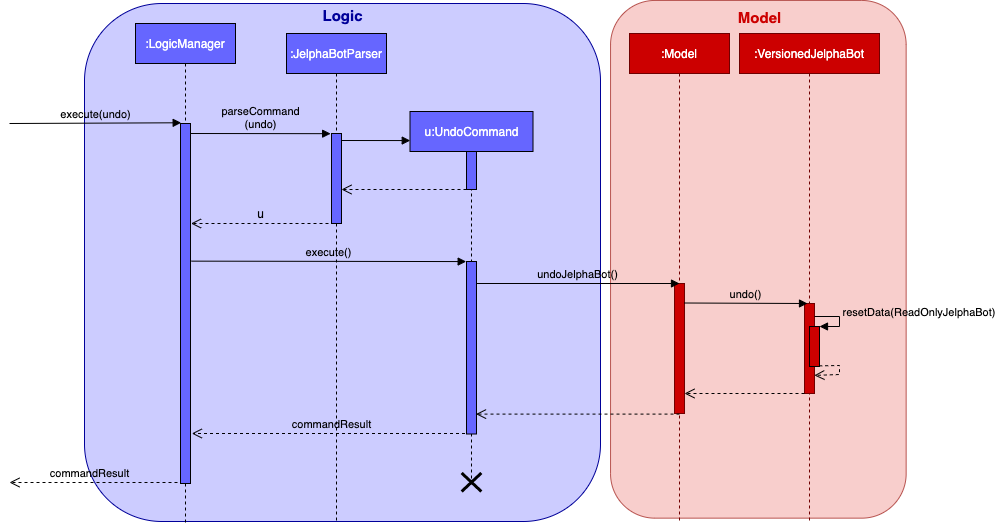

The diagram above was exported from draw.io. Its source (the exported page's mxGraphModel, read from the mxfile embedded in the PNG):
<mxGraphModel dx="1866" dy="963" grid="1" gridSize="10" guides="1" tooltips="1" connect="1" arrows="1" fold="1" page="1" pageScale="1" pageWidth="1100" pageHeight="850" background="#ffffff" math="0" shadow="0">
  <root>
    <mxCell id="0" />
    <mxCell id="1" parent="0" />
    <mxCell id="XIMg-hXaSXd9ASsC19z6-50" value="" style="rounded=1;whiteSpace=wrap;html=1;shadow=0;fillColor=#CCCCFF;strokeColor=#000099;" parent="1" vertex="1">
      <mxGeometry x="135" y="82" width="516" height="518" as="geometry" />
    </mxCell>
    <mxCell id="XIMg-hXaSXd9ASsC19z6-1" value="" style="rounded=1;whiteSpace=wrap;html=1;shadow=0;rotation=-90;fillColor=#f8cecc;strokeColor=#b85450;" parent="1" vertex="1">
      <mxGeometry x="550" y="190" width="517.7" height="295.6" as="geometry" />
    </mxCell>
    <mxCell id="XIMg-hXaSXd9ASsC19z6-18" value="execute(undo)" style="html=1;verticalAlign=bottom;endArrow=block;fillColor=#4D9900;entryX=0.067;entryY=-0.002;entryDx=0;entryDy=0;entryPerimeter=0;labelBackgroundColor=none;" parent="1" target="XIMg-hXaSXd9ASsC19z6-19" edge="1">
      <mxGeometry width="80" relative="1" as="geometry">
        <mxPoint x="60" y="202" as="sourcePoint" />
        <mxPoint x="219.5" y="202" as="targetPoint" />
      </mxGeometry>
    </mxCell>
    <mxCell id="XIMg-hXaSXd9ASsC19z6-43" value="commandResult" style="html=1;verticalAlign=bottom;endArrow=open;dashed=1;endSize=8;fillColor=#4D9900;labelBackgroundColor=none;" parent="1" edge="1">
      <mxGeometry relative="1" as="geometry">
        <mxPoint x="521.5" y="512" as="sourcePoint" />
        <mxPoint x="242.32352941176464" y="512" as="targetPoint" />
      </mxGeometry>
    </mxCell>
    <mxCell id="XIMg-hXaSXd9ASsC19z6-51" value="&lt;font color=&quot;#000099&quot; size=&quot;1&quot;&gt;&lt;b style=&quot;font-size: 15px&quot;&gt;Logic&lt;/b&gt;&lt;/font&gt;" style="text;html=1;align=center;verticalAlign=middle;resizable=0;points=[];autosize=1;" parent="1" vertex="1">
      <mxGeometry x="363" y="84" width="60" height="20" as="geometry" />
    </mxCell>
    <mxCell id="XIMg-hXaSXd9ASsC19z6-21" value="&lt;font color=&quot;#ffffff&quot;&gt;:JelphaBotParser&lt;/font&gt;" style="shape=umlLifeline;perimeter=lifelinePerimeter;whiteSpace=wrap;html=1;container=1;collapsible=0;recursiveResize=0;outlineConnect=0;shadow=0;fillColor=#6666FF;" parent="1" vertex="1">
      <mxGeometry x="337" y="112" width="100" height="488" as="geometry" />
    </mxCell>
    <mxCell id="XIMg-hXaSXd9ASsC19z6-26" value="" style="html=1;verticalAlign=bottom;endArrow=block;fillColor=#4D9900;entryX=0.002;entryY=0.079;entryDx=0;entryDy=0;entryPerimeter=0;" parent="XIMg-hXaSXd9ASsC19z6-21" target="XIMg-hXaSXd9ASsC19z6-25" edge="1">
      <mxGeometry width="80" relative="1" as="geometry">
        <mxPoint x="54" y="107" as="sourcePoint" />
        <mxPoint x="150" y="110" as="targetPoint" />
      </mxGeometry>
    </mxCell>
    <mxCell id="Jgb-Pqbh4HCpnUlxuzG9-2" value="" style="group" parent="XIMg-hXaSXd9ASsC19z6-21" vertex="1" connectable="0">
      <mxGeometry x="45" y="100" width="10" height="90" as="geometry" />
    </mxCell>
    <mxCell id="XIMg-hXaSXd9ASsC19z6-22" value="" style="html=1;points=[];perimeter=orthogonalPerimeter;shadow=0;fillColor=#6666FF;" parent="Jgb-Pqbh4HCpnUlxuzG9-2" vertex="1">
      <mxGeometry width="10" height="90" as="geometry" />
    </mxCell>
    <mxCell id="XIMg-hXaSXd9ASsC19z6-25" value="&lt;font color=&quot;#ffffff&quot;&gt;u:UndoCommand&lt;/font&gt;" style="shape=umlLifeline;perimeter=lifelinePerimeter;whiteSpace=wrap;html=1;container=1;collapsible=0;recursiveResize=0;outlineConnect=0;shadow=0;fillColor=#6666FF;" parent="1" vertex="1">
      <mxGeometry x="460.5" y="190" width="123" height="368" as="geometry" />
    </mxCell>
    <mxCell id="XIMg-hXaSXd9ASsC19z6-20" value="parseCommand&lt;br&gt;(undo)" style="html=1;verticalAlign=bottom;endArrow=block;fillColor=#4D9900;entryX=-0.086;entryY=0.002;entryDx=0;entryDy=0;entryPerimeter=0;labelBackgroundColor=none;" parent="1" target="XIMg-hXaSXd9ASsC19z6-22" edge="1">
      <mxGeometry width="80" relative="1" as="geometry">
        <mxPoint x="241" y="212" as="sourcePoint" />
        <mxPoint x="347" y="212" as="targetPoint" />
        <Array as="points" />
      </mxGeometry>
    </mxCell>
    <mxCell id="bfJtrRkvlipkshoRrTFM-21" value="" style="shape=umlDestroy;whiteSpace=wrap;html=1;strokeWidth=3;fillColor=#ffffff;" parent="1" vertex="1">
      <mxGeometry x="512.13" y="551.5" width="19.73" height="18.5" as="geometry" />
    </mxCell>
    <mxCell id="bfJtrRkvlipkshoRrTFM-26" value="" style="html=1;verticalAlign=bottom;endArrow=open;dashed=1;endSize=8;fillColor=#4D9900;labelBackgroundColor=none;" parent="1" edge="1">
      <mxGeometry relative="1" as="geometry">
        <mxPoint x="391" y="302" as="sourcePoint" />
        <mxPoint x="241.5" y="302" as="targetPoint" />
      </mxGeometry>
    </mxCell>
    <mxCell id="bfJtrRkvlipkshoRrTFM-27" value="u" style="text;html=1;align=center;verticalAlign=middle;resizable=0;points=[];labelBackgroundColor=none;" parent="bfJtrRkvlipkshoRrTFM-26" vertex="1" connectable="0">
      <mxGeometry x="0.0685" y="-1" relative="1" as="geometry">
        <mxPoint y="-9" as="offset" />
      </mxGeometry>
    </mxCell>
    <mxCell id="bfJtrRkvlipkshoRrTFM-28" value="execute()" style="html=1;verticalAlign=bottom;endArrow=block;fillColor=#4D9900;labelBackgroundColor=none;entryX=-0.032;entryY=0.412;entryDx=0;entryDy=0;entryPerimeter=0;" parent="1" edge="1">
      <mxGeometry width="80" relative="1" as="geometry">
        <mxPoint x="241.99999999999977" y="339.64" as="sourcePoint" />
        <mxPoint x="516.6800000000001" y="340.06999999999994" as="targetPoint" />
      </mxGeometry>
    </mxCell>
    <mxCell id="bfJtrRkvlipkshoRrTFM-41" value="commandResult" style="html=1;verticalAlign=bottom;endArrow=open;dashed=1;endSize=8;fillColor=#4D9900;labelBackgroundColor=none;" parent="1" edge="1">
      <mxGeometry x="0.0476" relative="1" as="geometry">
        <mxPoint x="228" y="561" as="sourcePoint" />
        <mxPoint x="60.003529411764646" y="561" as="targetPoint" />
        <mxPoint as="offset" />
      </mxGeometry>
    </mxCell>
    <mxCell id="CRFllINkAK9Av57KFuXg-1" value=":Model" style="shape=umlLifeline;perimeter=lifelinePerimeter;whiteSpace=wrap;html=1;container=1;collapsible=0;recursiveResize=0;outlineConnect=0;shadow=0;fillColor=#CC0000;strokeColor=#6F0000;fontColor=#ffffff;" parent="1" vertex="1">
      <mxGeometry x="680" y="112" width="100" height="488" as="geometry" />
    </mxCell>
    <mxCell id="CRFllINkAK9Av57KFuXg-2" value="" style="html=1;points=[];perimeter=orthogonalPerimeter;shadow=0;fillColor=#CC0000;strokeColor=#6F0000;fontColor=#ffffff;" parent="CRFllINkAK9Av57KFuXg-1" vertex="1">
      <mxGeometry x="45.01" y="250" width="10" height="130" as="geometry" />
    </mxCell>
    <mxCell id="CRFllINkAK9Av57KFuXg-4" value="" style="html=1;verticalAlign=bottom;endArrow=open;dashed=1;endSize=8;fillColor=#4D9900;" parent="1" edge="1">
      <mxGeometry relative="1" as="geometry">
        <mxPoint x="516.9999999999998" y="268" as="sourcePoint" />
        <mxPoint x="392" y="268" as="targetPoint" />
      </mxGeometry>
    </mxCell>
    <mxCell id="CRFllINkAK9Av57KFuXg-13" value="&lt;font style=&quot;font-size: 20px&quot; color=&quot;#cc0000&quot;&gt;&lt;b style=&quot;font-size: 15px&quot;&gt;Model&lt;/b&gt;&lt;/font&gt;" style="text;html=1;align=center;verticalAlign=middle;resizable=0;points=[];autosize=1;" parent="1" vertex="1">
      <mxGeometry x="780" y="85" width="60" height="20" as="geometry" />
    </mxCell>
    <mxCell id="XIMg-hXaSXd9ASsC19z6-17" value="&lt;font color=&quot;#ffffff&quot;&gt;:LogicManager&lt;/font&gt;" style="shape=umlLifeline;perimeter=lifelinePerimeter;whiteSpace=wrap;html=1;container=1;collapsible=0;recursiveResize=0;outlineConnect=0;shadow=0;fillColor=#6666FF;" parent="1" vertex="1">
      <mxGeometry x="186" y="102" width="100" height="500" as="geometry" />
    </mxCell>
    <mxCell id="XIMg-hXaSXd9ASsC19z6-19" value="" style="html=1;points=[];perimeter=orthogonalPerimeter;shadow=0;fillColor=#6666FF;" parent="1" vertex="1">
      <mxGeometry x="231" y="202" width="10" height="360" as="geometry" />
    </mxCell>
    <mxCell id="bfJtrRkvlipkshoRrTFM-16" value="" style="group" parent="1" vertex="1" connectable="0">
      <mxGeometry x="517" y="340" width="10" height="230" as="geometry" />
    </mxCell>
    <mxCell id="bfJtrRkvlipkshoRrTFM-15" value="" style="group" parent="bfJtrRkvlipkshoRrTFM-16" vertex="1" connectable="0">
      <mxGeometry width="10" height="172.5" as="geometry" />
    </mxCell>
    <mxCell id="XIMg-hXaSXd9ASsC19z6-32" value="&lt;span style=&quot;color: rgba(0 , 0 , 0 , 0) ; font-family: monospace ; font-size: 0px&quot;&gt;%3CmxGraphModel%3E%3Croot%3E%3CmxCell%20id%3D%220%22%2F%3E%3CmxCell%20id%3D%221%22%20parent%3D%220%22%2F%3E%3CmxCell%20id%3D%222%22%20value%3D%22%22%20style%3D%22shape%3DumlDestroy%3BwhiteSpace%3Dwrap%3Bhtml%3D1%3BstrokeWidth%3D3%3BfillColor%3D%23ffffff%3B%22%20vertex%3D%221%22%20parent%3D%221%22%3E%3CmxGeometry%20x%3D%22562%22%20y%3D%22420%22%20width%3D%2230%22%20height%3D%2230%22%20as%3D%22geometry%22%2F%3E%3C%2FmxCell%3E%3C%2Froot%3E%3C%2FmxGraphModel%3E&lt;/span&gt;" style="html=1;points=[];perimeter=orthogonalPerimeter;shadow=0;fillColor=#6666FF;" parent="bfJtrRkvlipkshoRrTFM-15" vertex="1">
      <mxGeometry width="10" height="172.5" as="geometry" />
    </mxCell>
    <mxCell id="XIMg-hXaSXd9ASsC19z6-27" value="" style="html=1;points=[];perimeter=orthogonalPerimeter;shadow=0;fillColor=#6666FF;" parent="1" vertex="1">
      <mxGeometry x="517" y="230" width="10" height="38" as="geometry" />
    </mxCell>
    <mxCell id="Jgb-Pqbh4HCpnUlxuzG9-5" value="undoJelphaBot()" style="html=1;verticalAlign=bottom;endArrow=block;fillColor=#4D9900;labelBackgroundColor=none;" parent="1" edge="1">
      <mxGeometry width="80" relative="1" as="geometry">
        <mxPoint x="527" y="362" as="sourcePoint" />
        <mxPoint x="730" y="362" as="targetPoint" />
      </mxGeometry>
    </mxCell>
    <mxCell id="Jgb-Pqbh4HCpnUlxuzG9-6" value="" style="html=1;verticalAlign=bottom;endArrow=open;dashed=1;endSize=8;fillColor=#4D9900;" parent="1" edge="1">
      <mxGeometry relative="1" as="geometry">
        <mxPoint x="729.9999999999998" y="492.6" as="sourcePoint" />
        <mxPoint x="526.5" y="492.5999999999999" as="targetPoint" />
      </mxGeometry>
    </mxCell>
    <mxCell id="Jgb-Pqbh4HCpnUlxuzG9-7" value=":VersionedJelphaBot" style="shape=umlLifeline;perimeter=lifelinePerimeter;whiteSpace=wrap;html=1;container=1;collapsible=0;recursiveResize=0;outlineConnect=0;shadow=0;fillColor=#CC0000;strokeColor=#6F0000;fontColor=#ffffff;" parent="1" vertex="1">
      <mxGeometry x="790" y="112" width="140" height="490" as="geometry" />
    </mxCell>
    <mxCell id="Jgb-Pqbh4HCpnUlxuzG9-8" value="" style="html=1;points=[];perimeter=orthogonalPerimeter;shadow=0;fillColor=#CC0000;strokeColor=#6F0000;fontColor=#ffffff;" parent="Jgb-Pqbh4HCpnUlxuzG9-7" vertex="1">
      <mxGeometry x="65" y="270" width="10" height="90" as="geometry" />
    </mxCell>
    <mxCell id="wML1_Ze9j1hRQ8piZFuQ-2" value="" style="html=1;points=[];perimeter=orthogonalPerimeter;fillColor=#CC0000;" vertex="1" parent="Jgb-Pqbh4HCpnUlxuzG9-7">
      <mxGeometry x="70" y="293" width="10" height="40" as="geometry" />
    </mxCell>
    <mxCell id="wML1_Ze9j1hRQ8piZFuQ-3" value="" style="edgeStyle=orthogonalEdgeStyle;html=1;align=left;spacingLeft=2;endArrow=block;rounded=0;entryX=1;entryY=0;" edge="1" target="wML1_Ze9j1hRQ8piZFuQ-2" parent="Jgb-Pqbh4HCpnUlxuzG9-7">
      <mxGeometry relative="1" as="geometry">
        <mxPoint x="75" y="283" as="sourcePoint" />
        <Array as="points">
          <mxPoint x="100" y="283" />
        </Array>
      </mxGeometry>
    </mxCell>
    <mxCell id="wML1_Ze9j1hRQ8piZFuQ-6" value="" style="html=1;verticalAlign=bottom;endArrow=open;dashed=1;endSize=8;rounded=0;exitX=0.969;exitY=0.984;exitDx=0;exitDy=0;exitPerimeter=0;entryX=0.985;entryY=0.799;entryDx=0;entryDy=0;entryPerimeter=0;" edge="1" parent="Jgb-Pqbh4HCpnUlxuzG9-7" source="wML1_Ze9j1hRQ8piZFuQ-2" target="Jgb-Pqbh4HCpnUlxuzG9-8">
      <mxGeometry x="-0.4315" y="13" relative="1" as="geometry">
        <mxPoint x="160" y="338" as="sourcePoint" />
        <mxPoint x="80" y="338" as="targetPoint" />
        <Array as="points">
          <mxPoint x="100" y="332" />
          <mxPoint x="100" y="341" />
        </Array>
        <mxPoint as="offset" />
      </mxGeometry>
    </mxCell>
    <mxCell id="Jgb-Pqbh4HCpnUlxuzG9-9" value="undo()" style="html=1;verticalAlign=bottom;endArrow=block;fillColor=#4D9900;labelBackgroundColor=none;" parent="1" edge="1">
      <mxGeometry width="80" relative="1" as="geometry">
        <mxPoint x="735" y="381.5" as="sourcePoint" />
        <mxPoint x="858" y="382" as="targetPoint" />
      </mxGeometry>
    </mxCell>
    <mxCell id="Jgb-Pqbh4HCpnUlxuzG9-12" value="" style="html=1;verticalAlign=bottom;endArrow=open;dashed=1;endSize=8;fillColor=#4D9900;" parent="1" edge="1">
      <mxGeometry relative="1" as="geometry">
        <mxPoint x="855" y="472" as="sourcePoint" />
        <mxPoint x="735" y="472" as="targetPoint" />
      </mxGeometry>
    </mxCell>
    <mxCell id="wML1_Ze9j1hRQ8piZFuQ-1" value="&lt;span style=&quot;font-size: 11px&quot;&gt;resetData(ReadOnlyJelphaBot)&lt;/span&gt;" style="text;html=1;strokeColor=none;fillColor=none;align=center;verticalAlign=middle;whiteSpace=wrap;rounded=0;" vertex="1" parent="1">
      <mxGeometry x="950" y="380" width="40" height="20" as="geometry" />
    </mxCell>
  </root>
</mxGraphModel>